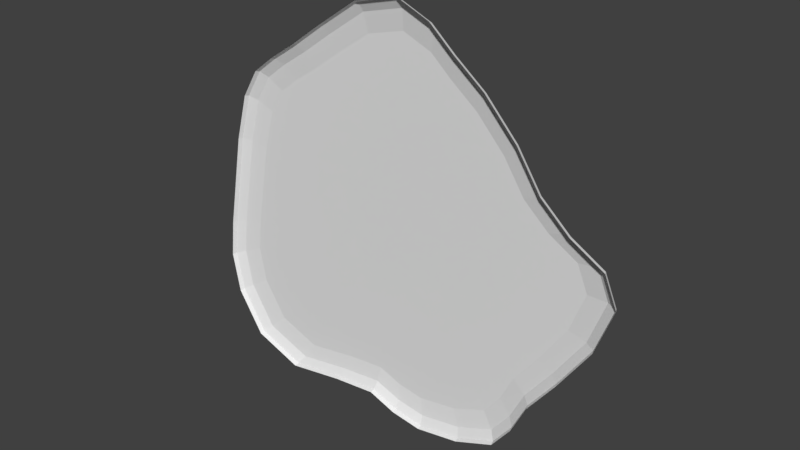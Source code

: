 # Source: Water.blend  (saved by Blender 2.79.0; exported with 4.5.12 LTS)
import bpy
from mathutils import Matrix  # noqa: F401  (used for matrix-valued properties, if any)

bpy.ops.wm.read_factory_settings(use_empty=True)
scene = bpy.context.scene
scene.name = 'Scene'

# ---- collections
col_collection_1 = bpy.data.collections.new('Collection 1'); scene.collection.children.link(col_collection_1)

# ---- world
world_world = bpy.data.worlds.new('World'); scene.world = world_world
world_world.color = (0.05088, 0.05088, 0.05088)
world_world.use_sun_shadow = False
world_world.sun_shadow_jitter_overblur = 0.0
world_world.cycles.sampling_method = 'MANUAL'

# ---- meshes
me_water = bpy.data.meshes.new('Water')
me_water.from_pydata([(0.007349, -9.81e-09, -0.2244), (-0.02673, -9.251e-09, -0.2116), (-0.08085, -9.485e-09, -0.217), (-0.1517, -9.995e-09, -0.2287), (-0.2113, -8.994e-09, -0.2058), (-0.2439, -6.767e-09, -0.1548), (-0.2534, -4.639e-09, -0.1061), (-0.2483, -2.614e-09, -0.0598), (-0.2386, -2.521e-10, -0.005767), (-0.2273, 2.49e-09, 0.05697), (-0.2116, 4.966e-09, 0.1136), (-0.1913, 6.441e-09, 0.1473), (-0.1648, 7.349e-09, 0.1681), (-0.1311, 8.327e-09, 0.1905), (-0.09061, 9.617e-09, 0.22), (-0.04094, 1.111e-08, 0.2542), (0.01272, 1.172e-08, 0.2682), (0.05365, 1.097e-08, 0.251), (0.08287, 9.836e-09, 0.225), (0.1201, 8.552e-09, 0.1956), (0.1592, 6.681e-09, 0.1529), (0.1882, 4.738e-09, 0.1084), (0.2232, 3.359e-09, 0.07683), (0.2631, 2.333e-09, 0.05336), (0.2779, 8.092e-10, 0.01851), (0.2577, -1.588e-09, -0.03632), (0.22, -4.013e-09, -0.0918), (0.1874, -5.882e-09, -0.1346), (0.1696, -7.482e-09, -0.1712), (0.1463, -8.814e-09, -0.2017), (0.09832, -9.664e-09, -0.2211), (0.04483, -1.005e-08, -0.23), (0.007289, 0.004784, -0.2226), (-0.02651, 0.004784, -0.2099), (-0.08019, 0.004784, -0.2152), (-0.1505, 0.004784, -0.2268), (-0.2096, 0.004784, -0.2041), (-0.2419, 0.004784, -0.1535), (-0.2513, 0.004784, -0.1053), (-0.2463, 0.004784, -0.05931), (-0.2367, 0.004784, -0.00572), (-0.2255, 0.004784, 0.05651), (-0.2099, 0.004784, 0.1127), (-0.1897, 0.004784, 0.1461), (-0.1634, 0.004784, 0.1668), (-0.13, 0.004784, 0.1889), (-0.08987, 0.004784, 0.2182), (-0.0406, 0.004784, 0.2522), (0.01262, 0.004784, 0.266), (0.05321, 0.004784, 0.2489), (0.08219, 0.004784, 0.2232), (0.1191, 0.004784, 0.194), (0.1579, 0.004784, 0.1516), (0.1866, 0.004784, 0.1075), (0.2214, 0.004784, 0.07621), (0.261, 0.004784, 0.05293), (0.2756, 0.004784, 0.01836), (0.2556, 0.004784, -0.03603), (0.2182, 0.004784, -0.09105), (0.1859, 0.004784, -0.1335), (0.1682, 0.004784, -0.1698), (0.1451, 0.004784, -0.2), (0.09752, 0.004784, -0.2193), (0.04446, 0.004784, -0.2281), (0.006969, 0.01056, -0.2128), (-0.02535, 0.01056, -0.2007), (-0.07667, 0.01056, -0.2058), (-0.1439, 0.01056, -0.2169), (-0.2004, 0.01056, -0.1951), (-0.2313, 0.01056, -0.1468), (-0.2403, 0.01056, -0.1007), (-0.2355, 0.01056, -0.05671), (-0.2263, 0.01056, -0.005469), (-0.2156, 0.01056, 0.05403), (-0.2007, 0.01056, 0.1077), (-0.1814, 0.01056, 0.1397), (-0.1563, 0.01056, 0.1594), (-0.1243, 0.01056, 0.1807), (-0.08594, 0.01056, 0.2086), (-0.03882, 0.01056, 0.2411), (0.01207, 0.01056, 0.2543), (0.05088, 0.01056, 0.238), (0.07859, 0.01056, 0.2134), (0.1139, 0.01056, 0.1855), (0.151, 0.01056, 0.145), (0.1785, 0.01056, 0.1028), (0.2117, 0.01056, 0.07287), (0.2496, 0.01056, 0.05061), (0.2635, 0.01056, 0.01756), (0.2444, 0.01056, -0.03445), (0.2086, 0.01056, -0.08706), (0.1778, 0.01056, -0.1276), (0.1608, 0.01056, -0.1623), (0.1387, 0.01056, -0.1912), (0.09325, 0.01056, -0.2097), (0.04251, 0.01056, -0.2181), (0.006313, 0.01359, -0.1928), (-0.02296, 0.01359, -0.1818), (-0.06945, 0.01359, -0.1864), (-0.1303, 0.01359, -0.1964), (-0.1815, 0.01359, -0.1768), (-0.2095, 0.01359, -0.133), (-0.2177, 0.01359, -0.09118), (-0.2133, 0.01359, -0.05137), (-0.205, 0.01359, -0.004954), (-0.1953, 0.01359, 0.04894), (-0.1818, 0.01359, 0.0976), (-0.1643, 0.01359, 0.1266), (-0.1416, 0.01359, 0.1444), (-0.1126, 0.01359, 0.1636), (-0.07784, 0.01359, 0.189), (-0.03517, 0.01359, 0.2184), (0.01093, 0.01359, 0.2304), (0.04609, 0.01359, 0.2156), (0.07119, 0.01359, 0.1933), (0.1031, 0.01359, 0.1681), (0.1368, 0.01359, 0.1313), (0.1617, 0.01359, 0.09311), (0.1918, 0.01359, 0.06601), (0.2261, 0.01359, 0.04584), (0.2387, 0.01359, 0.0159), (0.2213, 0.01359, -0.03121), (0.189, 0.01359, -0.07886), (0.161, 0.01359, -0.1156), (0.1457, 0.01359, -0.147), (0.1257, 0.01359, -0.1732), (0.08447, 0.01359, -0.1899), (0.03851, 0.01359, -0.1976), (1.618e-08, 0.01359, 1.244e-08)], [], [(31, 63, 62, 30), (18, 50, 49, 17), (5, 37, 36, 4), (0, 32, 63, 31), (19, 51, 50, 18), (6, 38, 37, 5), (20, 52, 51, 19), (7, 39, 38, 6), (21, 53, 52, 20), (8, 40, 39, 7), (22, 54, 53, 21), (9, 41, 40, 8), (23, 55, 54, 22), (10, 42, 41, 9), (24, 56, 55, 23), (11, 43, 42, 10), (25, 57, 56, 24), (12, 44, 43, 11), (26, 58, 57, 25), (13, 45, 44, 12), (27, 59, 58, 26), (14, 46, 45, 13), (1, 33, 32, 0), (28, 60, 59, 27), (15, 47, 46, 14), (2, 34, 33, 1), (29, 61, 60, 28), (16, 48, 47, 15), (3, 35, 34, 2), (30, 62, 61, 29), (17, 49, 48, 16), (4, 36, 35, 3), (58, 90, 89, 57), (45, 77, 76, 44), (59, 91, 90, 58), (46, 78, 77, 45), (33, 65, 64, 32), (60, 92, 91, 59), (47, 79, 78, 46), (34, 66, 65, 33), (61, 93, 92, 60), (48, 80, 79, 47), (35, 67, 66, 34), (62, 94, 93, 61), (49, 81, 80, 48), (36, 68, 67, 35), (63, 95, 94, 62), (50, 82, 81, 49), (37, 69, 68, 36), (32, 64, 95, 63), (51, 83, 82, 50), (38, 70, 69, 37), (52, 84, 83, 51), (39, 71, 70, 38), (53, 85, 84, 52), (40, 72, 71, 39), (54, 86, 85, 53), (41, 73, 72, 40), (55, 87, 86, 54), (42, 74, 73, 41), (56, 88, 87, 55), (43, 75, 74, 42), (57, 89, 88, 56), (44, 76, 75, 43), (66, 98, 97, 65), (93, 125, 124, 92), (80, 112, 111, 79), (67, 99, 98, 66), (94, 126, 125, 93), (81, 113, 112, 80), (68, 100, 99, 67), (95, 127, 126, 94), (82, 114, 113, 81), (69, 101, 100, 68), (64, 96, 127, 95), (83, 115, 114, 82), (70, 102, 101, 69), (84, 116, 115, 83), (71, 103, 102, 70), (85, 117, 116, 84), (72, 104, 103, 71), (86, 118, 117, 85), (73, 105, 104, 72), (87, 119, 118, 86), (74, 106, 105, 73), (88, 120, 119, 87), (75, 107, 106, 74), (89, 121, 120, 88), (76, 108, 107, 75), (90, 122, 121, 89), (77, 109, 108, 76), (91, 123, 122, 90), (78, 110, 109, 77), (65, 97, 96, 64), (92, 124, 123, 91), (79, 111, 110, 78), (101, 128, 100), (96, 128, 127), (115, 128, 114), (102, 128, 101), (116, 128, 115), (103, 128, 102), (117, 128, 116), (104, 128, 103), (118, 128, 117), (105, 128, 104), (119, 128, 118), (106, 128, 105), (120, 128, 119), (107, 128, 106), (121, 128, 120), (108, 128, 107), (122, 128, 121), (109, 128, 108), (123, 128, 122), (110, 128, 109), (97, 128, 96), (124, 128, 123), (111, 128, 110), (98, 128, 97), (125, 128, 124), (112, 128, 111), (99, 128, 98), (126, 128, 125), (113, 128, 112), (100, 128, 99), (127, 128, 126), (114, 128, 113)])
me_water.use_remesh_preserve_volume = False
me_water.use_remesh_preserve_attributes = False
me_water.use_mirror_vertex_groups = False
me_water.update()

# ---- objects
ob_water = bpy.data.objects.new('Water', me_water)

# ---- transforms, parenting, visibility, modifiers, constraints
ob_water.location = (0.0, 0.0, 0.0)
ob_water.lineart.crease_threshold = 0.0

# ---- collection membership
col_collection_1.objects.link(ob_water)

# ---- scene / render settings (as saved in the file)
scene.frame_start = 1; scene.frame_end = 250; scene.frame_set(1)
scene.render.engine = 'BLENDER_EEVEE_NEXT'
scene.render.resolution_percentage = 50
scene.render.dither_intensity = 0.0
scene.cycles.use_denoising = False
scene.cycles.samples = 128
scene.cycles.sampling_pattern = 'TABULATED_SOBOL'
scene.cycles.use_adaptive_sampling = False
scene.cycles.use_light_tree = False
scene.cycles.blur_glossy = 0.0
scene.cycles.sample_clamp_indirect = 0.0
scene.view_settings.view_transform = 'Standard'
bpy.context.view_layer.update()

# ---- added for rendering (the .blend has no active camera and no usable light): camera, sun
cam_auto = bpy.data.cameras.new('AutoCamera')
cam_auto.lens = 50.0
cam_auto.sensor_width = 36.0
cam_auto.clip_end = 1000.0
ob_auto_camera = bpy.data.objects.new('AutoCamera', cam_auto)
scene.collection.objects.link(ob_auto_camera)
ob_auto_camera.location = (0.686222, -0.801956, 0.558266)
ob_auto_camera.rotation_euler = (1.09748, -7.21219e-08, 0.694738)
scene.camera = ob_auto_camera
light_auto_sun = bpy.data.lights.new('AutoSun', 'SUN')
light_auto_sun.energy = 3.0
light_auto_sun.angle = 0.0523599
ob_auto_sun = bpy.data.objects.new('AutoSun', light_auto_sun)
scene.collection.objects.link(ob_auto_sun)
ob_auto_sun.rotation_euler = (0.872665, 0.174533, 0.523599)
bpy.context.view_layer.update()
